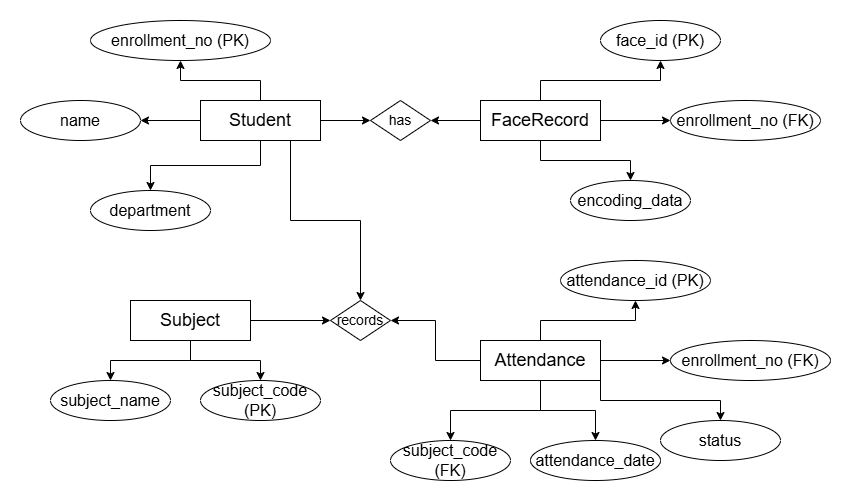

The diagram above was exported from draw.io. Its source (the exported page's mxGraphModel, read from the mxfile embedded in the PNG):
<mxGraphModel dx="1869" dy="561" grid="1" gridSize="10" guides="1" tooltips="1" connect="1" arrows="1" fold="1" page="1" pageScale="1" pageWidth="827" pageHeight="1169" math="0" shadow="0">
  <root>
    <mxCell id="0" />
    <mxCell id="1" parent="0" />
    <mxCell id="2" value="Student" style="rounded=0;whiteSpace=wrap;html=1;strokeColor=#000000;fillColor=#ffffff;fontSize=18;fontColor=light-dark(#000000, #419145);" parent="1" vertex="1">
      <mxGeometry x="120" y="80" width="120" height="40" as="geometry" />
    </mxCell>
    <mxCell id="3" value="enrollment_no (PK)" style="ellipse;whiteSpace=wrap;html=1;strokeColor=#000000;fillColor=#ffffff;fontSize=16;fontColor=light-dark(#000000, #419145);" parent="1" vertex="1">
      <mxGeometry x="10" width="180" height="40" as="geometry" />
    </mxCell>
    <mxCell id="4" value="name" style="ellipse;whiteSpace=wrap;html=1;strokeColor=#000000;fillColor=#ffffff;fontSize=16;fontColor=light-dark(#000000, #419145);" parent="1" vertex="1">
      <mxGeometry x="-60" y="80" width="120" height="40" as="geometry" />
    </mxCell>
    <mxCell id="5" value="department" style="ellipse;whiteSpace=wrap;html=1;strokeColor=#000000;fillColor=#ffffff;fontSize=16;fontColor=light-dark(#000000, #419145);" parent="1" vertex="1">
      <mxGeometry x="10" y="170" width="120" height="40" as="geometry" />
    </mxCell>
    <mxCell id="6" style="edgeStyle=orthogonalEdgeStyle;rounded=0;orthogonalLoop=1;jettySize=auto;html=1;fontColor=light-dark(#000000, #419145);" parent="1" source="2" target="3" edge="1">
      <mxGeometry relative="1" as="geometry" />
    </mxCell>
    <mxCell id="7" style="edgeStyle=orthogonalEdgeStyle;rounded=0;orthogonalLoop=1;jettySize=auto;html=1;fontColor=light-dark(#000000, #419145);" parent="1" source="2" target="4" edge="1">
      <mxGeometry relative="1" as="geometry" />
    </mxCell>
    <mxCell id="8" style="edgeStyle=orthogonalEdgeStyle;rounded=0;orthogonalLoop=1;jettySize=auto;html=1;fontColor=light-dark(#000000, #419145);" parent="1" source="2" target="5" edge="1">
      <mxGeometry relative="1" as="geometry" />
    </mxCell>
    <mxCell id="9" value="FaceRecord" style="rounded=0;whiteSpace=wrap;html=1;strokeColor=#000000;fillColor=#ffffff;fontSize=18;fontColor=light-dark(#000000, #419145);" parent="1" vertex="1">
      <mxGeometry x="400" y="80" width="120" height="40" as="geometry" />
    </mxCell>
    <mxCell id="10" value="face_id (PK)" style="ellipse;whiteSpace=wrap;html=1;strokeColor=#000000;fillColor=#ffffff;fontSize=16;fontColor=light-dark(#000000, #419145);" parent="1" vertex="1">
      <mxGeometry x="520" width="120" height="40" as="geometry" />
    </mxCell>
    <mxCell id="11" value="enrollment_no (FK)" style="ellipse;whiteSpace=wrap;html=1;strokeColor=#000000;fillColor=#ffffff;fontSize=16;fontColor=light-dark(#000000, #419145);" parent="1" vertex="1">
      <mxGeometry x="590" y="80" width="150" height="40" as="geometry" />
    </mxCell>
    <mxCell id="12" value="encoding_data" style="ellipse;whiteSpace=wrap;html=1;strokeColor=#000000;fillColor=#ffffff;fontSize=16;fontColor=light-dark(#000000, #419145);" parent="1" vertex="1">
      <mxGeometry x="490" y="160" width="120" height="40" as="geometry" />
    </mxCell>
    <mxCell id="13" style="edgeStyle=orthogonalEdgeStyle;rounded=0;orthogonalLoop=1;jettySize=auto;html=1;fontColor=light-dark(#000000, #419145);" parent="1" source="9" target="10" edge="1">
      <mxGeometry relative="1" as="geometry" />
    </mxCell>
    <mxCell id="14" style="edgeStyle=orthogonalEdgeStyle;rounded=0;orthogonalLoop=1;jettySize=auto;html=1;fontColor=light-dark(#000000, #419145);" parent="1" source="9" target="11" edge="1">
      <mxGeometry relative="1" as="geometry" />
    </mxCell>
    <mxCell id="15" style="edgeStyle=orthogonalEdgeStyle;rounded=0;orthogonalLoop=1;jettySize=auto;html=1;fontColor=light-dark(#000000, #419145);" parent="1" source="9" target="12" edge="1">
      <mxGeometry relative="1" as="geometry" />
    </mxCell>
    <mxCell id="16" value="Subject" style="rounded=0;whiteSpace=wrap;html=1;strokeColor=#000000;fillColor=#ffffff;fontSize=18;fontColor=light-dark(#000000, #419145);" parent="1" vertex="1">
      <mxGeometry x="50" y="280" width="120" height="40" as="geometry" />
    </mxCell>
    <mxCell id="17" value="subject_code (PK)" style="ellipse;whiteSpace=wrap;html=1;strokeColor=#000000;fillColor=#ffffff;fontSize=16;fontColor=light-dark(#000000, #419145);" parent="1" vertex="1">
      <mxGeometry x="120" y="360" width="120" height="40" as="geometry" />
    </mxCell>
    <mxCell id="18" value="subject_name" style="ellipse;whiteSpace=wrap;html=1;strokeColor=#000000;fillColor=#ffffff;fontSize=16;fontColor=light-dark(#000000, #419145);" parent="1" vertex="1">
      <mxGeometry x="-30" y="360" width="120" height="40" as="geometry" />
    </mxCell>
    <mxCell id="19" style="edgeStyle=orthogonalEdgeStyle;rounded=0;orthogonalLoop=1;jettySize=auto;html=1;fontColor=light-dark(#000000, #419145);" parent="1" source="16" target="17" edge="1">
      <mxGeometry relative="1" as="geometry" />
    </mxCell>
    <mxCell id="20" style="edgeStyle=orthogonalEdgeStyle;rounded=0;orthogonalLoop=1;jettySize=auto;html=1;fontColor=light-dark(#000000, #419145);" parent="1" source="16" target="18" edge="1">
      <mxGeometry relative="1" as="geometry" />
    </mxCell>
    <mxCell id="21" value="Attendance" style="rounded=0;whiteSpace=wrap;html=1;strokeColor=#000000;fillColor=#ffffff;fontSize=18;fontColor=light-dark(#000000, #419145);" parent="1" vertex="1">
      <mxGeometry x="400" y="320" width="120" height="40" as="geometry" />
    </mxCell>
    <mxCell id="22" value="attendance_id (PK)" style="ellipse;whiteSpace=wrap;html=1;strokeColor=#000000;fillColor=#ffffff;fontSize=16;fontColor=light-dark(#000000, #419145);" parent="1" vertex="1">
      <mxGeometry x="480" y="240" width="150" height="40" as="geometry" />
    </mxCell>
    <mxCell id="23" value="enrollment_no (FK)" style="ellipse;whiteSpace=wrap;html=1;strokeColor=#000000;fillColor=#ffffff;fontSize=16;fontColor=light-dark(#000000, #419145);" parent="1" vertex="1">
      <mxGeometry x="590" y="320" width="160" height="40" as="geometry" />
    </mxCell>
    <mxCell id="24" value="subject_code (FK)" style="ellipse;whiteSpace=wrap;html=1;strokeColor=#000000;fillColor=#ffffff;fontSize=16;fontColor=light-dark(#000000, #419145);" parent="1" vertex="1">
      <mxGeometry x="310" y="420" width="120" height="40" as="geometry" />
    </mxCell>
    <mxCell id="25" value="attendance_date" style="ellipse;whiteSpace=wrap;html=1;strokeColor=#000000;fillColor=#ffffff;fontSize=16;fontColor=light-dark(#000000, #419145);" parent="1" vertex="1">
      <mxGeometry x="450" y="420" width="130" height="40" as="geometry" />
    </mxCell>
    <mxCell id="26" value="status" style="ellipse;whiteSpace=wrap;html=1;strokeColor=#000000;fillColor=#ffffff;fontSize=16;fontColor=light-dark(#000000, #419145);" parent="1" vertex="1">
      <mxGeometry x="580" y="400" width="120" height="40" as="geometry" />
    </mxCell>
    <mxCell id="27" style="edgeStyle=orthogonalEdgeStyle;rounded=0;orthogonalLoop=1;jettySize=auto;html=1;fontColor=light-dark(#000000, #419145);" parent="1" source="21" target="22" edge="1">
      <mxGeometry relative="1" as="geometry" />
    </mxCell>
    <mxCell id="28" style="edgeStyle=orthogonalEdgeStyle;rounded=0;orthogonalLoop=1;jettySize=auto;html=1;fontColor=light-dark(#000000, #419145);" parent="1" source="21" target="23" edge="1">
      <mxGeometry relative="1" as="geometry" />
    </mxCell>
    <mxCell id="29" style="edgeStyle=orthogonalEdgeStyle;rounded=0;orthogonalLoop=1;jettySize=auto;html=1;fontColor=light-dark(#000000, #419145);" parent="1" source="21" target="24" edge="1">
      <mxGeometry relative="1" as="geometry" />
    </mxCell>
    <mxCell id="30" style="edgeStyle=orthogonalEdgeStyle;rounded=0;orthogonalLoop=1;jettySize=auto;html=1;fontColor=light-dark(#000000, #419145);" parent="1" source="21" target="25" edge="1">
      <mxGeometry relative="1" as="geometry" />
    </mxCell>
    <mxCell id="31" style="edgeStyle=orthogonalEdgeStyle;rounded=0;orthogonalLoop=1;jettySize=auto;html=1;exitX=1;exitY=1;exitDx=0;exitDy=0;fontColor=light-dark(#000000, #419145);" parent="1" source="21" target="26" edge="1">
      <mxGeometry relative="1" as="geometry" />
    </mxCell>
    <mxCell id="32" value="has" style="rhombus;whiteSpace=wrap;html=1;strokeColor=#000000;fillColor=#ffffff;fontSize=14;fontColor=light-dark(#000000, #419145);" parent="1" vertex="1">
      <mxGeometry x="290" y="80" width="60" height="40" as="geometry" />
    </mxCell>
    <mxCell id="33" value="records" style="rhombus;whiteSpace=wrap;html=1;strokeColor=#000000;fillColor=#ffffff;fontSize=14;fontColor=light-dark(#000000, #419145);" parent="1" vertex="1">
      <mxGeometry x="250" y="280" width="60" height="40" as="geometry" />
    </mxCell>
    <mxCell id="34" style="edgeStyle=orthogonalEdgeStyle;rounded=0;orthogonalLoop=1;jettySize=auto;html=1;fontColor=light-dark(#000000, #419145);" parent="1" source="2" target="32" edge="1">
      <mxGeometry relative="1" as="geometry" />
    </mxCell>
    <mxCell id="35" style="edgeStyle=orthogonalEdgeStyle;rounded=0;orthogonalLoop=1;jettySize=auto;html=1;fontColor=light-dark(#000000, #419145);" parent="1" source="9" target="32" edge="1">
      <mxGeometry relative="1" as="geometry" />
    </mxCell>
    <mxCell id="36" style="edgeStyle=orthogonalEdgeStyle;rounded=0;orthogonalLoop=1;jettySize=auto;html=1;exitX=0.75;exitY=1;exitDx=0;exitDy=0;fontColor=light-dark(#000000, #419145);" parent="1" source="2" target="33" edge="1">
      <mxGeometry relative="1" as="geometry" />
    </mxCell>
    <mxCell id="37" style="edgeStyle=orthogonalEdgeStyle;rounded=0;orthogonalLoop=1;jettySize=auto;html=1;fontColor=light-dark(#000000, #419145);" parent="1" source="21" target="33" edge="1">
      <mxGeometry relative="1" as="geometry" />
    </mxCell>
    <mxCell id="38" style="edgeStyle=orthogonalEdgeStyle;rounded=0;orthogonalLoop=1;jettySize=auto;html=1;fontColor=light-dark(#000000, #419145);" parent="1" source="16" target="33" edge="1">
      <mxGeometry relative="1" as="geometry" />
    </mxCell>
  </root>
</mxGraphModel>